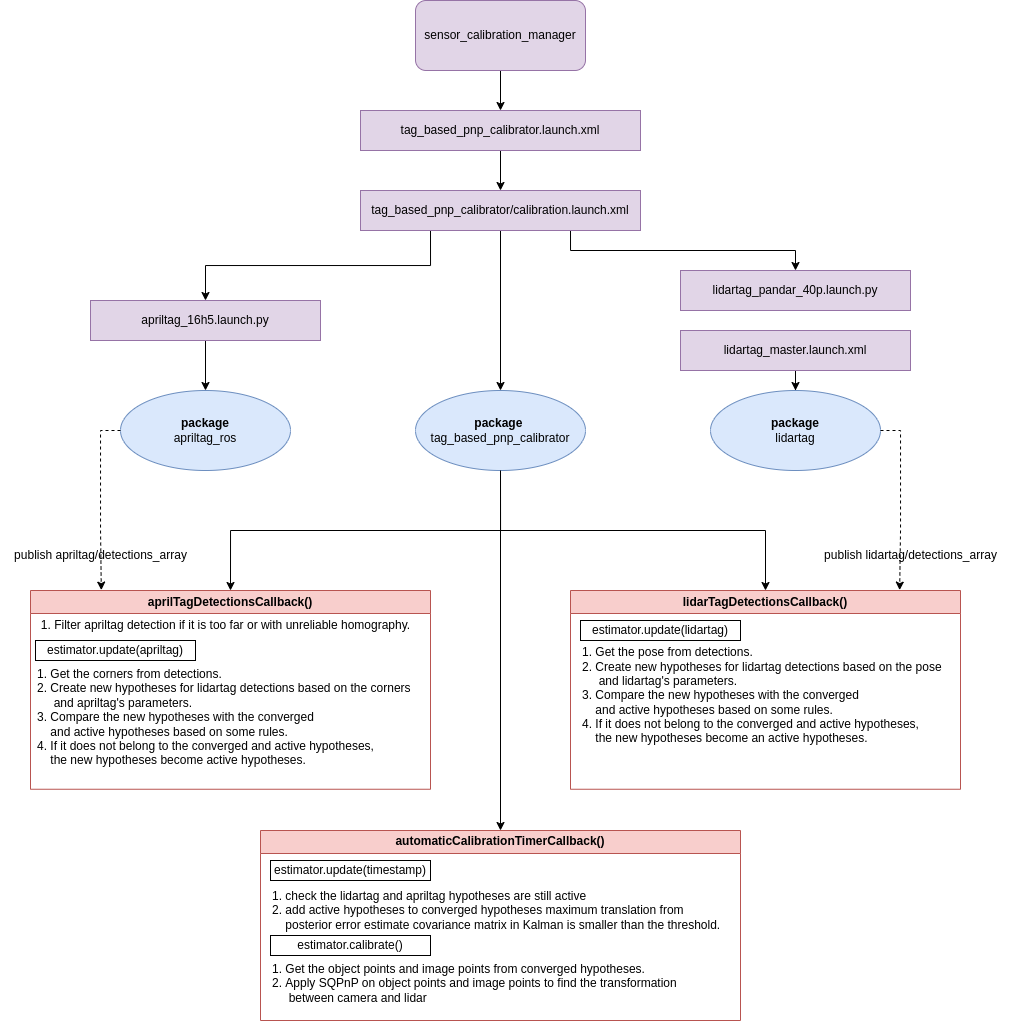

The diagram above was exported from draw.io. Its source (the exported page's mxGraphModel, read from the mxfile embedded in the PNG):
<mxGraphModel dx="1897" dy="1088" grid="1" gridSize="10" guides="1" tooltips="1" connect="1" arrows="1" fold="1" page="1" pageScale="1" pageWidth="850" pageHeight="1100" math="0" shadow="0">
  <root>
    <mxCell id="0" />
    <mxCell id="1" parent="0" />
    <mxCell id="CCYIjY7rPNGI1eQMzMM6-7" style="edgeStyle=orthogonalEdgeStyle;rounded=0;orthogonalLoop=1;jettySize=auto;html=1;entryX=0.5;entryY=0;entryDx=0;entryDy=0;" parent="1" source="CCYIjY7rPNGI1eQMzMM6-1" target="CCYIjY7rPNGI1eQMzMM6-2" edge="1">
      <mxGeometry relative="1" as="geometry" />
    </mxCell>
    <mxCell id="CCYIjY7rPNGI1eQMzMM6-1" value="tag_based_pnp_calibrator.launch.xml" style="rounded=0;whiteSpace=wrap;html=1;fillColor=#e1d5e7;strokeColor=#9673a6;" parent="1" vertex="1">
      <mxGeometry x="640" y="150" width="280" height="40" as="geometry" />
    </mxCell>
    <mxCell id="CCYIjY7rPNGI1eQMzMM6-9" style="edgeStyle=orthogonalEdgeStyle;rounded=0;orthogonalLoop=1;jettySize=auto;html=1;entryX=0.5;entryY=0;entryDx=0;entryDy=0;" parent="1" source="CCYIjY7rPNGI1eQMzMM6-2" target="CCYIjY7rPNGI1eQMzMM6-8" edge="1">
      <mxGeometry relative="1" as="geometry" />
    </mxCell>
    <mxCell id="hytetg_ees76v3sZ5U20-6" style="edgeStyle=orthogonalEdgeStyle;rounded=0;orthogonalLoop=1;jettySize=auto;html=1;exitX=0.75;exitY=1;exitDx=0;exitDy=0;entryX=0.5;entryY=0;entryDx=0;entryDy=0;" parent="1" source="CCYIjY7rPNGI1eQMzMM6-2" target="hytetg_ees76v3sZ5U20-2" edge="1">
      <mxGeometry relative="1" as="geometry" />
    </mxCell>
    <mxCell id="hytetg_ees76v3sZ5U20-7" style="edgeStyle=orthogonalEdgeStyle;rounded=0;orthogonalLoop=1;jettySize=auto;html=1;exitX=0.25;exitY=1;exitDx=0;exitDy=0;entryX=0.5;entryY=0;entryDx=0;entryDy=0;" parent="1" source="CCYIjY7rPNGI1eQMzMM6-2" target="hytetg_ees76v3sZ5U20-1" edge="1">
      <mxGeometry relative="1" as="geometry" />
    </mxCell>
    <mxCell id="CCYIjY7rPNGI1eQMzMM6-2" value="tag_based_pnp_calibrator/calibration.launch.xml" style="rounded=0;whiteSpace=wrap;html=1;fillColor=#e1d5e7;strokeColor=#9673a6;" parent="1" vertex="1">
      <mxGeometry x="640" y="230" width="280" height="40" as="geometry" />
    </mxCell>
    <mxCell id="CCYIjY7rPNGI1eQMzMM6-6" style="edgeStyle=orthogonalEdgeStyle;rounded=0;orthogonalLoop=1;jettySize=auto;html=1;" parent="1" source="CCYIjY7rPNGI1eQMzMM6-4" target="CCYIjY7rPNGI1eQMzMM6-1" edge="1">
      <mxGeometry relative="1" as="geometry" />
    </mxCell>
    <mxCell id="CCYIjY7rPNGI1eQMzMM6-4" value="sensor_calibration_manager" style="rounded=1;whiteSpace=wrap;html=1;fillColor=#e1d5e7;strokeColor=#9673a6;" parent="1" vertex="1">
      <mxGeometry x="695" y="40" width="170" height="70" as="geometry" />
    </mxCell>
    <mxCell id="wjXphscZpI_MT4dZ6vSX-7" style="edgeStyle=orthogonalEdgeStyle;rounded=0;orthogonalLoop=1;jettySize=auto;html=1;entryX=0.5;entryY=0;entryDx=0;entryDy=0;" edge="1" parent="1" source="CCYIjY7rPNGI1eQMzMM6-8" target="hytetg_ees76v3sZ5U20-30">
      <mxGeometry relative="1" as="geometry" />
    </mxCell>
    <mxCell id="wjXphscZpI_MT4dZ6vSX-12" style="edgeStyle=orthogonalEdgeStyle;rounded=0;orthogonalLoop=1;jettySize=auto;html=1;entryX=0.5;entryY=0;entryDx=0;entryDy=0;" edge="1" parent="1" source="CCYIjY7rPNGI1eQMzMM6-8" target="hytetg_ees76v3sZ5U20-13">
      <mxGeometry relative="1" as="geometry" />
    </mxCell>
    <mxCell id="CCYIjY7rPNGI1eQMzMM6-8" value="&lt;b&gt;package&lt;/b&gt;&amp;nbsp;&lt;div&gt;tag_based_pnp_calibrator&lt;/div&gt;" style="ellipse;whiteSpace=wrap;html=1;fillColor=#dae8fc;strokeColor=#6c8ebf;" parent="1" vertex="1">
      <mxGeometry x="695" y="430" width="170" height="80" as="geometry" />
    </mxCell>
    <mxCell id="hytetg_ees76v3sZ5U20-9" style="edgeStyle=orthogonalEdgeStyle;rounded=0;orthogonalLoop=1;jettySize=auto;html=1;entryX=0.5;entryY=0;entryDx=0;entryDy=0;" parent="1" source="hytetg_ees76v3sZ5U20-1" target="hytetg_ees76v3sZ5U20-8" edge="1">
      <mxGeometry relative="1" as="geometry" />
    </mxCell>
    <mxCell id="hytetg_ees76v3sZ5U20-1" value="apriltag_16h5.launch.py" style="rounded=0;whiteSpace=wrap;html=1;fillColor=#e1d5e7;strokeColor=#9673a6;" parent="1" vertex="1">
      <mxGeometry x="370" y="340" width="230" height="40" as="geometry" />
    </mxCell>
    <mxCell id="hytetg_ees76v3sZ5U20-2" value="lidartag_pandar_40p.launch.py" style="rounded=0;whiteSpace=wrap;html=1;fillColor=#e1d5e7;strokeColor=#9673a6;" parent="1" vertex="1">
      <mxGeometry x="960" y="310" width="230" height="40" as="geometry" />
    </mxCell>
    <mxCell id="wjXphscZpI_MT4dZ6vSX-6" style="edgeStyle=orthogonalEdgeStyle;rounded=0;orthogonalLoop=1;jettySize=auto;html=1;entryX=0.5;entryY=0;entryDx=0;entryDy=0;exitX=0.5;exitY=1;exitDx=0;exitDy=0;" edge="1" parent="1" source="CCYIjY7rPNGI1eQMzMM6-8" target="hytetg_ees76v3sZ5U20-26">
      <mxGeometry relative="1" as="geometry" />
    </mxCell>
    <mxCell id="hytetg_ees76v3sZ5U20-8" value="&lt;div&gt;&lt;b&gt;package&lt;/b&gt;&lt;/div&gt;apriltag_ros" style="ellipse;whiteSpace=wrap;html=1;fillColor=#dae8fc;strokeColor=#6c8ebf;" parent="1" vertex="1">
      <mxGeometry x="400" y="430" width="170" height="80" as="geometry" />
    </mxCell>
    <mxCell id="hytetg_ees76v3sZ5U20-25" style="edgeStyle=orthogonalEdgeStyle;rounded=0;orthogonalLoop=1;jettySize=auto;html=1;entryX=0.5;entryY=0;entryDx=0;entryDy=0;" parent="1" source="hytetg_ees76v3sZ5U20-11" target="hytetg_ees76v3sZ5U20-12" edge="1">
      <mxGeometry relative="1" as="geometry" />
    </mxCell>
    <mxCell id="hytetg_ees76v3sZ5U20-11" value="lidartag_master.launch.xml" style="rounded=0;whiteSpace=wrap;html=1;fillColor=#e1d5e7;strokeColor=#9673a6;" parent="1" vertex="1">
      <mxGeometry x="960" y="370" width="230" height="40" as="geometry" />
    </mxCell>
    <mxCell id="hytetg_ees76v3sZ5U20-12" value="&lt;b&gt;package&lt;/b&gt;&lt;div&gt;lidartag&lt;/div&gt;" style="ellipse;whiteSpace=wrap;html=1;fillColor=#dae8fc;strokeColor=#6c8ebf;" parent="1" vertex="1">
      <mxGeometry x="990" y="430" width="170" height="80" as="geometry" />
    </mxCell>
    <mxCell id="hytetg_ees76v3sZ5U20-13" value="lidarTagDetectionsCallback()" style="swimlane;whiteSpace=wrap;html=1;fillColor=#f8cecc;strokeColor=#b85450;" parent="1" vertex="1">
      <mxGeometry x="850" y="630" width="390" height="198.75" as="geometry">
        <mxRectangle x="780" y="450" width="180" height="30" as="alternateBounds" />
      </mxGeometry>
    </mxCell>
    <mxCell id="hytetg_ees76v3sZ5U20-14" value="&lt;div style=&quot;text-align: justify;&quot;&gt;&lt;br&gt;&lt;/div&gt;" style="text;html=1;align=center;verticalAlign=middle;resizable=0;points=[];autosize=1;strokeColor=none;fillColor=none;" parent="hytetg_ees76v3sZ5U20-13" vertex="1">
      <mxGeometry x="165" y="100" width="20" height="30" as="geometry" />
    </mxCell>
    <mxCell id="hytetg_ees76v3sZ5U20-20" style="edgeStyle=orthogonalEdgeStyle;rounded=0;orthogonalLoop=1;jettySize=auto;html=1;exitX=0.5;exitY=1;exitDx=0;exitDy=0;" parent="hytetg_ees76v3sZ5U20-13" edge="1">
      <mxGeometry relative="1" as="geometry">
        <mxPoint x="90" y="150" as="sourcePoint" />
        <mxPoint x="90" y="150" as="targetPoint" />
      </mxGeometry>
    </mxCell>
    <mxCell id="hytetg_ees76v3sZ5U20-42" value="estimator.update(lidartag)" style="whiteSpace=wrap;html=1;" parent="hytetg_ees76v3sZ5U20-13" vertex="1">
      <mxGeometry x="10" y="30" width="160" height="20" as="geometry" />
    </mxCell>
    <mxCell id="hytetg_ees76v3sZ5U20-47" value="1. Get the pose from detections.&lt;div&gt;2. Create new hypotheses for lidartag detections based on the pose&lt;/div&gt;&lt;div&gt;&amp;nbsp; &amp;nbsp; &amp;nbsp;and lidartag's parameters.&amp;nbsp;&lt;/div&gt;&lt;div&gt;3. Compare the new hypotheses with the converged&lt;/div&gt;&lt;div&gt;&amp;nbsp; &amp;nbsp; and active hypotheses based on some rules.&lt;div&gt;4. If it does not belong to the converged and active hypotheses,&lt;/div&gt;&lt;div&gt;&amp;nbsp; &amp;nbsp; the new hypotheses become an active hypotheses.&lt;/div&gt;&lt;/div&gt;" style="text;html=1;align=left;verticalAlign=middle;resizable=0;points=[];autosize=1;strokeColor=none;fillColor=none;" parent="hytetg_ees76v3sZ5U20-13" vertex="1">
      <mxGeometry x="10" y="50" width="380" height="110" as="geometry" />
    </mxCell>
    <mxCell id="hytetg_ees76v3sZ5U20-26" value="aprilTagDetectionsCallback()" style="swimlane;whiteSpace=wrap;html=1;fillColor=#f8cecc;strokeColor=#b85450;startSize=23;" parent="1" vertex="1">
      <mxGeometry x="310" y="630" width="400" height="198.75" as="geometry">
        <mxRectangle x="780" y="450" width="180" height="30" as="alternateBounds" />
      </mxGeometry>
    </mxCell>
    <mxCell id="hytetg_ees76v3sZ5U20-27" value="&lt;div style=&quot;text-align: justify;&quot;&gt;&lt;br&gt;&lt;/div&gt;" style="text;html=1;align=center;verticalAlign=middle;resizable=0;points=[];autosize=1;strokeColor=none;fillColor=none;" parent="hytetg_ees76v3sZ5U20-26" vertex="1">
      <mxGeometry x="165" y="100" width="20" height="30" as="geometry" />
    </mxCell>
    <mxCell id="hytetg_ees76v3sZ5U20-29" style="edgeStyle=orthogonalEdgeStyle;rounded=0;orthogonalLoop=1;jettySize=auto;html=1;exitX=0.5;exitY=1;exitDx=0;exitDy=0;" parent="hytetg_ees76v3sZ5U20-26" edge="1">
      <mxGeometry relative="1" as="geometry">
        <mxPoint x="90" y="150" as="sourcePoint" />
        <mxPoint x="90" y="150" as="targetPoint" />
      </mxGeometry>
    </mxCell>
    <mxCell id="hytetg_ees76v3sZ5U20-36" value="estimator.update(apriltag)" style="whiteSpace=wrap;html=1;" parent="hytetg_ees76v3sZ5U20-26" vertex="1">
      <mxGeometry x="5" y="50" width="160" height="20" as="geometry" />
    </mxCell>
    <mxCell id="wjXphscZpI_MT4dZ6vSX-1" value="&lt;span style=&quot;text-wrap: nowrap;&quot;&gt;1. Get the corners from detections.&lt;/span&gt;&lt;div style=&quot;text-wrap: nowrap;&quot;&gt;2. Create new hypotheses for lidartag detections based on the corners&lt;/div&gt;&lt;div style=&quot;text-wrap: nowrap;&quot;&gt;&amp;nbsp; &amp;nbsp; &amp;nbsp;and apriltag's parameters.&amp;nbsp;&lt;/div&gt;&lt;div style=&quot;text-wrap: nowrap;&quot;&gt;3. Compare the new hypotheses with the converged&lt;/div&gt;&lt;div style=&quot;text-wrap: nowrap;&quot;&gt;&amp;nbsp; &amp;nbsp; and active hypotheses based on some rules.&lt;div&gt;4. If it does not belong to the converged and active hypotheses,&lt;/div&gt;&lt;div&gt;&amp;nbsp; &amp;nbsp; the new hypotheses become active hypotheses.&lt;/div&gt;&lt;/div&gt;" style="text;whiteSpace=wrap;html=1;" vertex="1" parent="hytetg_ees76v3sZ5U20-26">
      <mxGeometry x="5" y="70" width="395" height="120" as="geometry" />
    </mxCell>
    <mxCell id="hytetg_ees76v3sZ5U20-28" value="1. Filter apriltag detection if it is too far or with unreliable homography." style="text;html=1;align=center;verticalAlign=middle;resizable=0;points=[];autosize=1;strokeColor=none;fillColor=none;" parent="hytetg_ees76v3sZ5U20-26" vertex="1">
      <mxGeometry y="20" width="390" height="30" as="geometry" />
    </mxCell>
    <mxCell id="hytetg_ees76v3sZ5U20-30" value="automaticCalibrationTimerCallback()" style="swimlane;whiteSpace=wrap;html=1;fillColor=#f8cecc;strokeColor=#b85450;startSize=23;" parent="1" vertex="1">
      <mxGeometry x="540" y="870" width="480" height="190" as="geometry">
        <mxRectangle x="780" y="450" width="180" height="30" as="alternateBounds" />
      </mxGeometry>
    </mxCell>
    <mxCell id="hytetg_ees76v3sZ5U20-31" value="&lt;div style=&quot;text-align: justify;&quot;&gt;&lt;br&gt;&lt;/div&gt;" style="text;html=1;align=center;verticalAlign=middle;resizable=0;points=[];autosize=1;strokeColor=none;fillColor=none;" parent="hytetg_ees76v3sZ5U20-30" vertex="1">
      <mxGeometry x="165" y="100" width="20" height="30" as="geometry" />
    </mxCell>
    <mxCell id="hytetg_ees76v3sZ5U20-33" style="edgeStyle=orthogonalEdgeStyle;rounded=0;orthogonalLoop=1;jettySize=auto;html=1;exitX=0.5;exitY=1;exitDx=0;exitDy=0;" parent="hytetg_ees76v3sZ5U20-30" edge="1">
      <mxGeometry relative="1" as="geometry">
        <mxPoint x="90" y="150" as="sourcePoint" />
        <mxPoint x="90" y="150" as="targetPoint" />
      </mxGeometry>
    </mxCell>
    <mxCell id="hytetg_ees76v3sZ5U20-34" value="estimator.update(timestamp)" style="whiteSpace=wrap;html=1;" parent="hytetg_ees76v3sZ5U20-30" vertex="1">
      <mxGeometry x="10" y="30" width="160" height="20" as="geometry" />
    </mxCell>
    <mxCell id="hytetg_ees76v3sZ5U20-35" value="estimator.calibrate()" style="whiteSpace=wrap;html=1;" parent="hytetg_ees76v3sZ5U20-30" vertex="1">
      <mxGeometry x="10" y="105" width="160" height="20" as="geometry" />
    </mxCell>
    <mxCell id="hytetg_ees76v3sZ5U20-45" value="1. check the lidartag and apriltag hypotheses are still active&amp;nbsp;&lt;div&gt;2. add active hypotheses to converged hypotheses maximum translation from&amp;nbsp;&lt;/div&gt;&lt;div&gt;&amp;nbsp; &amp;nbsp; posterior error estimate covariance matrix in Kalman is smaller than the threshold.&lt;/div&gt;" style="text;html=1;align=left;verticalAlign=middle;resizable=0;points=[];autosize=1;strokeColor=none;fillColor=none;" parent="hytetg_ees76v3sZ5U20-30" vertex="1">
      <mxGeometry x="10" y="50" width="470" height="60" as="geometry" />
    </mxCell>
    <mxCell id="wjXphscZpI_MT4dZ6vSX-21" value="&lt;span style=&quot;text-wrap: nowrap;&quot;&gt;1. Get the object points and image points from converged hypotheses.&lt;/span&gt;&lt;div&gt;&lt;span style=&quot;text-wrap: nowrap;&quot;&gt;2.&amp;nbsp;&lt;/span&gt;&lt;span style=&quot;text-wrap: nowrap; background-color: initial;&quot;&gt;Apply SQPnP on object points and image points to find the&amp;nbsp;&lt;/span&gt;&lt;span style=&quot;text-wrap: nowrap; background-color: initial;&quot;&gt;transformation&lt;/span&gt;&lt;/div&gt;&lt;div&gt;&lt;span style=&quot;text-wrap: nowrap; background-color: initial;&quot;&gt;&amp;nbsp; &amp;nbsp; &amp;nbsp;between camera and lidar&lt;/span&gt;&lt;/div&gt;" style="text;whiteSpace=wrap;html=1;" vertex="1" parent="hytetg_ees76v3sZ5U20-30">
      <mxGeometry x="10" y="125" width="430" height="55" as="geometry" />
    </mxCell>
    <mxCell id="hytetg_ees76v3sZ5U20-59" value="publish apriltag/detections_array" style="text;html=1;align=center;verticalAlign=middle;resizable=0;points=[];autosize=1;strokeColor=none;fillColor=none;" parent="1" vertex="1">
      <mxGeometry x="280" y="580" width="200" height="30" as="geometry" />
    </mxCell>
    <mxCell id="hytetg_ees76v3sZ5U20-63" value="publish&amp;nbsp;lidartag/detections_array" style="text;html=1;align=center;verticalAlign=middle;resizable=0;points=[];autosize=1;strokeColor=none;fillColor=none;" parent="1" vertex="1">
      <mxGeometry x="1090" y="580" width="200" height="30" as="geometry" />
    </mxCell>
    <mxCell id="wjXphscZpI_MT4dZ6vSX-10" style="edgeStyle=orthogonalEdgeStyle;rounded=0;orthogonalLoop=1;jettySize=auto;html=1;entryX=0.844;entryY=-0.002;entryDx=0;entryDy=0;entryPerimeter=0;dashed=1;exitX=1;exitY=0.5;exitDx=0;exitDy=0;" edge="1" parent="1" source="hytetg_ees76v3sZ5U20-12" target="hytetg_ees76v3sZ5U20-13">
      <mxGeometry relative="1" as="geometry">
        <mxPoint x="1254.8199999999936" y="460" as="sourcePoint" />
        <mxPoint x="1203.0000000000002" y="738.4099999999999" as="targetPoint" />
      </mxGeometry>
    </mxCell>
    <mxCell id="wjXphscZpI_MT4dZ6vSX-13" style="edgeStyle=orthogonalEdgeStyle;rounded=0;orthogonalLoop=1;jettySize=auto;html=1;entryX=0.177;entryY=-0.002;entryDx=0;entryDy=0;entryPerimeter=0;dashed=1;exitX=0;exitY=0.5;exitDx=0;exitDy=0;" edge="1" parent="1" source="hytetg_ees76v3sZ5U20-8" target="hytetg_ees76v3sZ5U20-26">
      <mxGeometry relative="1" as="geometry">
        <mxPoint x="245.58" y="440" as="sourcePoint" />
        <mxPoint x="289.98000000000013" y="721.7887499999999" as="targetPoint" />
      </mxGeometry>
    </mxCell>
  </root>
</mxGraphModel>